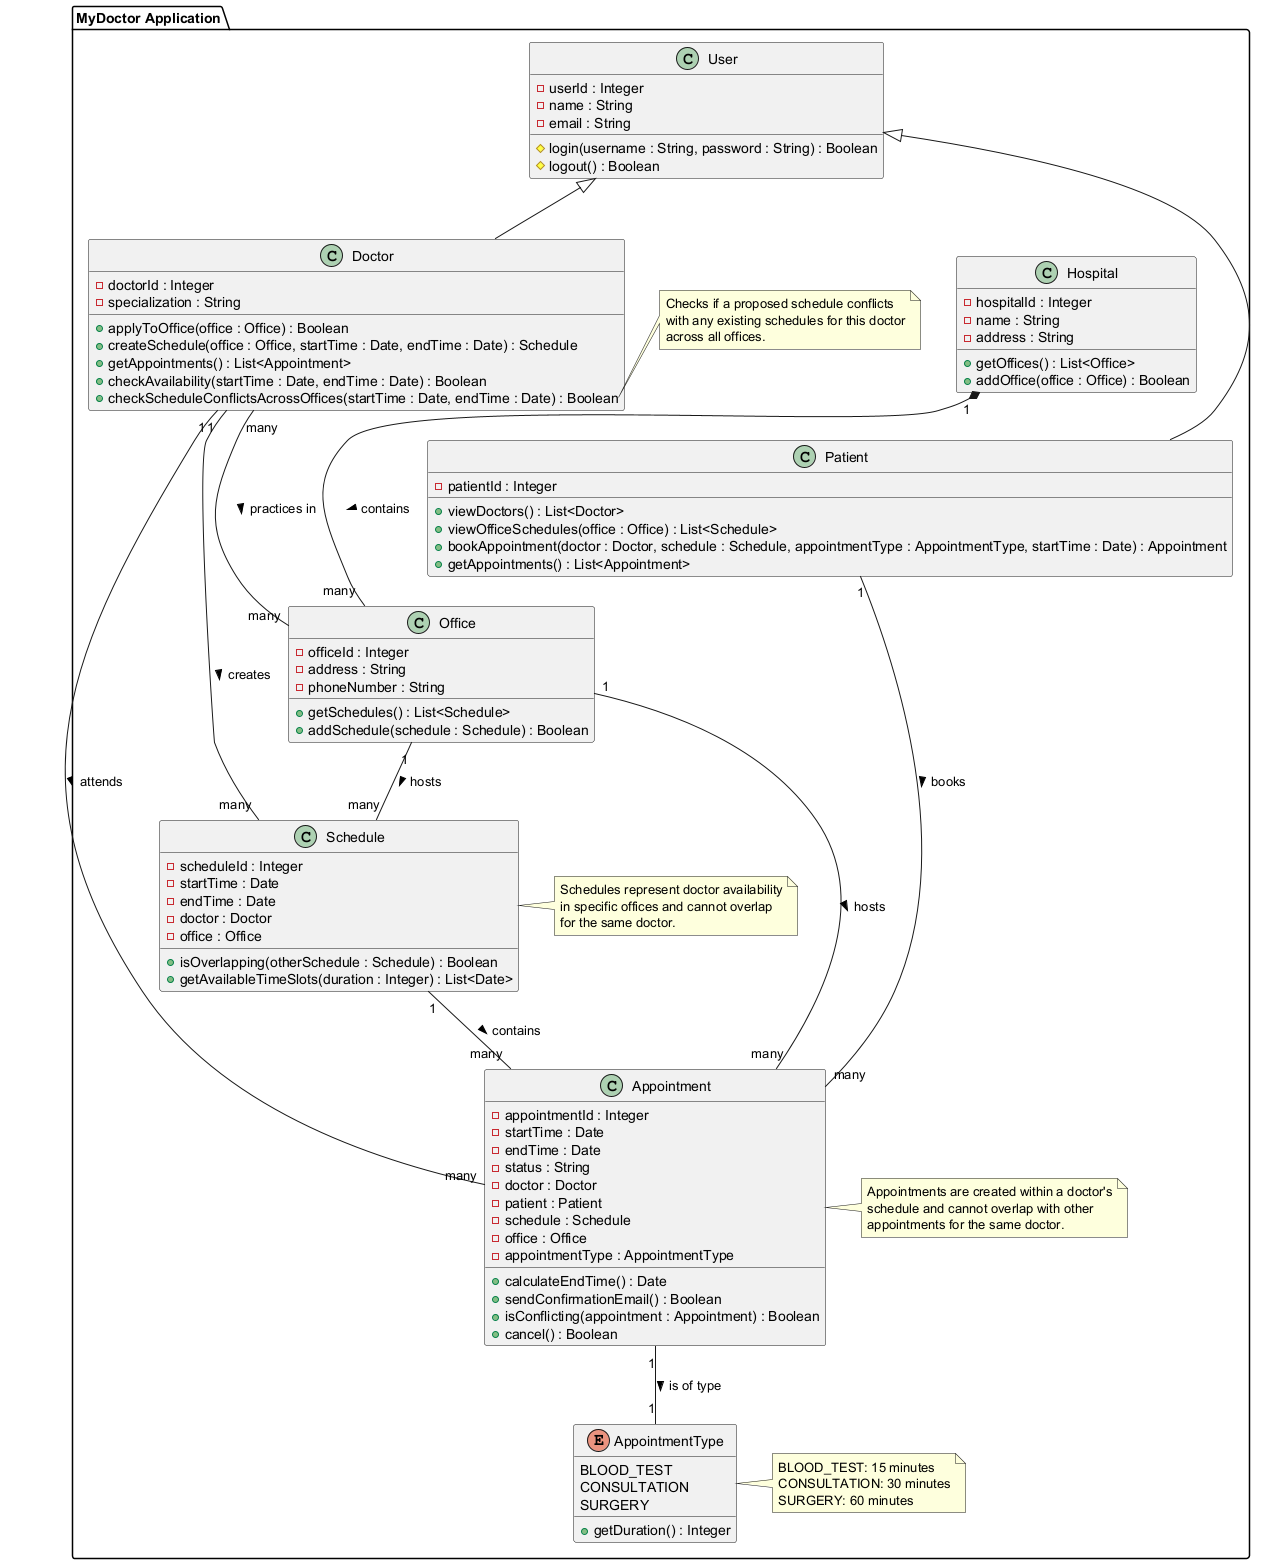

The diagram above was rendered by PlantUML. Its source (embedded in the PNG):
@startuml
package "MyDoctor Application" {

  class Hospital {
    - hospitalId : Integer
    - name : String
    - address : String
    + getOffices() : List<Office>
    + addOffice(office : Office) : Boolean
  }

  class Office {
    - officeId : Integer
    - address : String
    - phoneNumber : String
    + getSchedules() : List<Schedule>
    + addSchedule(schedule : Schedule) : Boolean
  }

  class User {
    - userId : Integer
    - name : String
    - email : String
    # login(username : String, password : String) : Boolean
    # logout() : Boolean
  }

  class Doctor extends User {
    - doctorId : Integer
    - specialization : String
    + applyToOffice(office : Office) : Boolean
    + createSchedule(office : Office, startTime : Date, endTime : Date) : Schedule
    + getAppointments() : List<Appointment>
    + checkAvailability(startTime : Date, endTime : Date) : Boolean
    + checkScheduleConflictsAcrossOffices(startTime : Date, endTime : Date) : Boolean
  }

  class Patient extends User {
    - patientId : Integer
    + viewDoctors() : List<Doctor>
    + viewOfficeSchedules(office : Office) : List<Schedule>
    + bookAppointment(doctor : Doctor, schedule : Schedule, appointmentType : AppointmentType, startTime : Date) : Appointment
    + getAppointments() : List<Appointment>
  }

  class Schedule {
    - scheduleId : Integer
    - startTime : Date
    - endTime : Date
    - doctor : Doctor
    - office : Office
    + isOverlapping(otherSchedule : Schedule) : Boolean
    + getAvailableTimeSlots(duration : Integer) : List<Date>
  }

  class Appointment {
    - appointmentId : Integer
    - startTime : Date
    - endTime : Date
    - status : String
    - doctor : Doctor
    - patient : Patient
    - schedule : Schedule
    - office : Office
    - appointmentType : AppointmentType
    + calculateEndTime() : Date
    + sendConfirmationEmail() : Boolean
    + isConflicting(appointment : Appointment) : Boolean
    + cancel() : Boolean
  }

  enum AppointmentType {
    BLOOD_TEST
    CONSULTATION
    SURGERY
    + getDuration() : Integer
  }

  Hospital "1" *-- "many" Office : contains >

  Doctor "many" -- "many" Office : practices in >
  Doctor "1" -- "many" Schedule : creates >
  Office "1" -- "many" Schedule : hosts >

  Patient "1" -- "many" Appointment : books >
  Doctor "1" -- "many" Appointment : attends >
  Schedule "1" -- "many" Appointment : contains >
  Office "1" -- "many" Appointment : hosts >

  Appointment "1" -- "1" AppointmentType : is of type >

  note right of AppointmentType
    BLOOD_TEST: 15 minutes
    CONSULTATION: 30 minutes
    SURGERY: 60 minutes
  end note

  note right of Schedule
    Schedules represent doctor availability
    in specific offices and cannot overlap
    for the same doctor.
  end note

  note right of Appointment
    Appointments are created within a doctor's
    schedule and cannot overlap with other
    appointments for the same doctor.
  end note
  
  note right of Doctor::checkScheduleConflictsAcrossOffices
    Checks if a proposed schedule conflicts
    with any existing schedules for this doctor
    across all offices.
  end note
}
@enduml